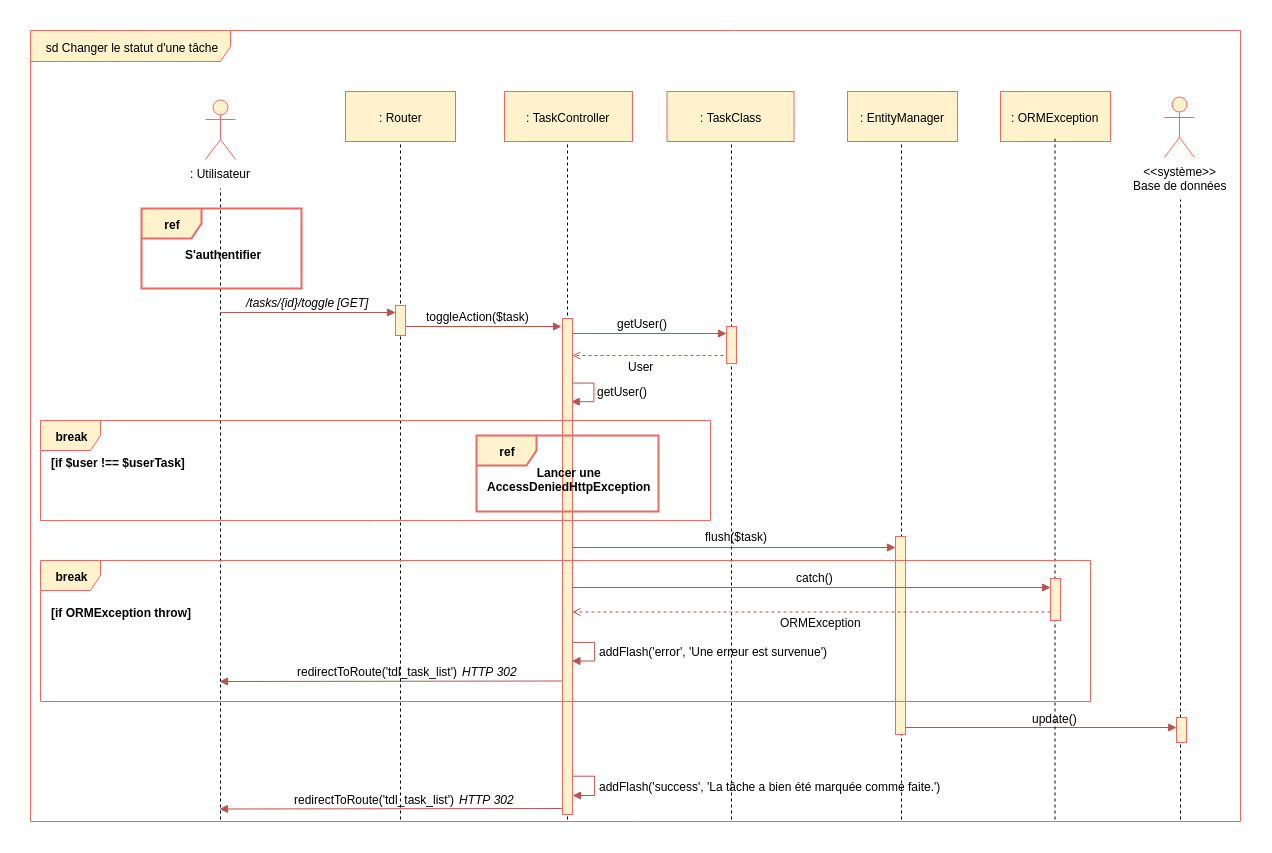

The diagram above was exported from draw.io. Its source (the exported page's mxGraphModel, read from the mxfile embedded in the PNG):
<mxGraphModel dx="2230" dy="666" grid="1" gridSize="10" guides="1" tooltips="1" connect="1" arrows="1" fold="1" page="1" pageScale="1" pageWidth="827" pageHeight="1169" background="#ffffff" math="0" shadow="0">
  <root>
    <mxCell id="0" />
    <mxCell id="1" parent="0" />
    <mxCell id="2" value="sd Changer le statut d'une tâche" style="shape=umlFrame;whiteSpace=wrap;html=1;width=200;height=31;fillColor=#fff2cc;strokeColor=#EA6B66;" parent="1" vertex="1">
      <mxGeometry x="-30" y="129" width="1210" height="791" as="geometry" />
    </mxCell>
    <mxCell id="pAf5jsCfXwTkTzcn23xD-300" value="" style="endArrow=block;html=1;endFill=1;fillColor=#f8cecc;strokeColor=#b85450;edgeStyle=orthogonalEdgeStyle;rounded=0;entryX=0.91;entryY=0.18;entryDx=0;entryDy=0;entryPerimeter=0;" parent="1" edge="1">
      <mxGeometry width="50" height="50" relative="1" as="geometry">
        <mxPoint x="511.5" y="731.5" as="sourcePoint" />
        <mxPoint x="511.5" y="759.5" as="targetPoint" />
        <Array as="points">
          <mxPoint x="512" y="740.8895786830358" />
          <mxPoint x="534" y="740.8895786830358" />
          <mxPoint x="534" y="759.8895786830358" />
        </Array>
      </mxGeometry>
    </mxCell>
    <mxCell id="pAf5jsCfXwTkTzcn23xD-308" value="" style="endArrow=block;html=1;endFill=1;fillColor=#f8cecc;strokeColor=#b85450;edgeStyle=orthogonalEdgeStyle;rounded=0;entryX=0.91;entryY=0.18;entryDx=0;entryDy=0;entryPerimeter=0;" parent="1" edge="1">
      <mxGeometry width="50" height="50" relative="1" as="geometry">
        <mxPoint x="512" y="866" as="sourcePoint" />
        <mxPoint x="512" y="894" as="targetPoint" />
        <Array as="points">
          <mxPoint x="512" y="874.8895786830358" />
          <mxPoint x="534" y="874.8895786830358" />
          <mxPoint x="534" y="893.8895786830358" />
        </Array>
      </mxGeometry>
    </mxCell>
    <mxCell id="pAf5jsCfXwTkTzcn23xD-309" value="" style="endArrow=block;html=1;endFill=1;fillColor=#f8cecc;strokeColor=#b85450;" parent="1" edge="1">
      <mxGeometry width="50" height="50" relative="1" as="geometry">
        <mxPoint x="504" y="907" as="sourcePoint" />
        <mxPoint x="159" y="907.5" as="targetPoint" />
      </mxGeometry>
    </mxCell>
    <mxCell id="vxDQNiK5kQJtM6UCjgSG-422" value="" style="endArrow=block;html=1;endFill=1;fillColor=#f8cecc;strokeColor=#b85450;" parent="1" edge="1">
      <mxGeometry width="50" height="50" relative="1" as="geometry">
        <mxPoint x="844" y="826" as="sourcePoint" />
        <mxPoint x="1116" y="826" as="targetPoint" />
      </mxGeometry>
    </mxCell>
    <mxCell id="pAf5jsCfXwTkTzcn23xD-305" value="" style="endArrow=block;html=1;endFill=1;fillColor=#f8cecc;strokeColor=#b85450;" parent="1" edge="1">
      <mxGeometry width="50" height="50" relative="1" as="geometry">
        <mxPoint x="504" y="779.5" as="sourcePoint" />
        <mxPoint x="159" y="780" as="targetPoint" />
      </mxGeometry>
    </mxCell>
    <mxCell id="__lmfzt5C_RW6g_4dSBR-360" value="" style="endArrow=block;html=1;endFill=1;fillColor=#f8cecc;strokeColor=#b85450;edgeStyle=orthogonalEdgeStyle;rounded=0;entryX=0.91;entryY=0.18;entryDx=0;entryDy=0;entryPerimeter=0;" parent="1" edge="1">
      <mxGeometry width="50" height="50" relative="1" as="geometry">
        <mxPoint x="511.2413793103451" y="471.5" as="sourcePoint" />
        <mxPoint x="510.55172413793116" y="500.4655172413793" as="targetPoint" />
        <Array as="points">
          <mxPoint x="511.5" y="481.3895786830358" />
          <mxPoint x="533.5" y="481.3895786830358" />
          <mxPoint x="533.5" y="500.3895786830358" />
        </Array>
      </mxGeometry>
    </mxCell>
    <mxCell id="vxDQNiK5kQJtM6UCjgSG-414" value="" style="endArrow=block;html=1;endFill=1;fillColor=#f8cecc;strokeColor=#b85450;" parent="1" edge="1">
      <mxGeometry width="50" height="50" relative="1" as="geometry">
        <mxPoint x="510" y="432" as="sourcePoint" />
        <mxPoint x="666" y="432" as="targetPoint" />
      </mxGeometry>
    </mxCell>
    <mxCell id="vxDQNiK5kQJtM6UCjgSG-441" value="" style="endArrow=open;html=1;endFill=0;fillColor=#f8cecc;strokeColor=#b85450;dashed=1;exitX=-0.071;exitY=0.702;exitPerimeter=0;" parent="1" edge="1">
      <mxGeometry width="50" height="50" relative="1" as="geometry">
        <mxPoint x="669" y="454" as="sourcePoint" />
        <mxPoint x="512" y="454" as="targetPoint" />
      </mxGeometry>
    </mxCell>
    <mxCell id="164" value="" style="endArrow=none;dashed=1;html=1;entryX=0.5;entryY=1;" parent="1" edge="1">
      <mxGeometry width="50" height="50" relative="1" as="geometry">
        <mxPoint x="841" y="918" as="sourcePoint" />
        <mxPoint x="841" y="230.82352941176464" as="targetPoint" />
      </mxGeometry>
    </mxCell>
    <mxCell id="28" value="" style="endArrow=none;dashed=1;html=1;entryX=0.5;entryY=1;exitX=0.276;exitY=1.003;exitPerimeter=0;" parent="1" edge="1">
      <mxGeometry width="50" height="50" relative="1" as="geometry">
        <mxPoint x="507" y="918" as="sourcePoint" />
        <mxPoint x="507" y="233" as="targetPoint" />
      </mxGeometry>
    </mxCell>
    <mxCell id="285" value="" style="endArrow=block;html=1;endFill=1;fillColor=#f8cecc;strokeColor=#b85450;" parent="1" edge="1">
      <mxGeometry width="50" height="50" relative="1" as="geometry">
        <mxPoint x="512" y="646" as="sourcePoint" />
        <mxPoint x="835" y="646" as="targetPoint" />
      </mxGeometry>
    </mxCell>
    <mxCell id="263" value="" style="html=1;points=[];perimeter=orthogonalPerimeter;fillColor=#fff2cc;strokeColor=#EA6B66;" parent="1" vertex="1">
      <mxGeometry x="502" y="417" width="10" height="496" as="geometry" />
    </mxCell>
    <mxCell id="107" value="" style="endArrow=none;dashed=1;html=1;entryX=0.5;entryY=1;" parent="1" edge="1">
      <mxGeometry width="50" height="50" relative="1" as="geometry">
        <mxPoint x="671" y="918" as="sourcePoint" />
        <mxPoint x="671" y="233.82352941176464" as="targetPoint" />
      </mxGeometry>
    </mxCell>
    <mxCell id="3" value=": Utilisateur" style="shape=umlActor;verticalLabelPosition=bottom;labelBackgroundColor=#ffffff;verticalAlign=top;html=1;fillColor=#fff2cc;strokeColor=#EA6B66;" parent="1" vertex="1">
      <mxGeometry x="145" y="198" width="30" height="60" as="geometry" />
    </mxCell>
    <mxCell id="4" value="&amp;lt;&amp;lt;système&amp;gt;&amp;gt;&lt;br&gt;Base de données&lt;br&gt;" style="shape=umlActor;verticalLabelPosition=bottom;labelBackgroundColor=#ffffff;verticalAlign=top;html=1;fillColor=#fff2cc;strokeColor=#EA6B66;" parent="1" vertex="1">
      <mxGeometry x="1104" y="196" width="30" height="60" as="geometry" />
    </mxCell>
    <mxCell id="8" value="" style="endArrow=none;dashed=1;html=1;" parent="1" edge="1">
      <mxGeometry width="50" height="50" relative="1" as="geometry">
        <mxPoint x="160" y="918" as="sourcePoint" />
        <mxPoint x="160" y="287" as="targetPoint" />
      </mxGeometry>
    </mxCell>
    <mxCell id="9" value="" style="endArrow=none;dashed=1;html=1;entryX=0.5;entryY=1;" parent="1" edge="1">
      <mxGeometry width="50" height="50" relative="1" as="geometry">
        <mxPoint x="340" y="918" as="sourcePoint" />
        <mxPoint x="340" y="232.82352941176464" as="targetPoint" />
      </mxGeometry>
    </mxCell>
    <mxCell id="12" value="/tasks/{id}/toggle" style="text;html=1;resizable=0;points=[];autosize=1;align=left;verticalAlign=top;spacingTop=-4;fontStyle=2" parent="1" vertex="1">
      <mxGeometry x="184" y="392" width="100" height="10" as="geometry" />
    </mxCell>
    <mxCell id="13" value="toggleAction($task)" style="text;html=1;resizable=0;points=[];autosize=1;align=left;verticalAlign=top;spacingTop=-4;" parent="1" vertex="1">
      <mxGeometry x="364" y="406" width="120" height="10" as="geometry" />
    </mxCell>
    <mxCell id="14" value="" style="endArrow=block;html=1;endFill=1;fillColor=#f8cecc;strokeColor=#b85450;" parent="1" edge="1">
      <mxGeometry width="50" height="50" relative="1" as="geometry">
        <mxPoint x="340" y="425" as="sourcePoint" />
        <mxPoint x="501" y="425" as="targetPoint" />
      </mxGeometry>
    </mxCell>
    <mxCell id="19" value="" style="html=1;points=[];perimeter=orthogonalPerimeter;fillColor=#fff2cc;strokeColor=#EA6B66;" parent="1" vertex="1">
      <mxGeometry x="335" y="404" width="10" height="30" as="geometry" />
    </mxCell>
    <mxCell id="68" value="" style="endArrow=block;html=1;endFill=1;fillColor=#f8cecc;strokeColor=#b85450;entryX=0.5;entryY=0.24;entryPerimeter=0;" parent="1" edge="1">
      <mxGeometry width="50" height="50" relative="1" as="geometry">
        <mxPoint x="160" y="411" as="sourcePoint" />
        <mxPoint x="335" y="411" as="targetPoint" />
      </mxGeometry>
    </mxCell>
    <mxCell id="69" value=": TaskClass" style="html=1;fillColor=#fff2cc;strokeColor=#EA6B66;" parent="1" vertex="1">
      <mxGeometry x="606.5" y="190" width="127" height="50" as="geometry" />
    </mxCell>
    <mxCell id="172" value="" style="endArrow=none;dashed=1;html=1;" parent="1" edge="1">
      <mxGeometry width="50" height="50" relative="1" as="geometry">
        <mxPoint x="1120" y="918" as="sourcePoint" />
        <mxPoint x="1120" y="298" as="targetPoint" />
      </mxGeometry>
    </mxCell>
    <mxCell id="218" value="ref" style="shape=umlFrame;whiteSpace=wrap;html=1;fillColor=#fff2cc;strokeColor=#EA6B66;strokeWidth=2;fontStyle=1" parent="1" vertex="1">
      <mxGeometry x="81" y="307" width="160" height="80" as="geometry" />
    </mxCell>
    <mxCell id="219" value="S'authentifier" style="text;html=1;resizable=0;points=[];autosize=1;align=left;verticalAlign=top;spacingTop=-4;fontStyle=1" parent="1" vertex="1">
      <mxGeometry x="123" y="344" width="90" height="20" as="geometry" />
    </mxCell>
    <mxCell id="220" value="[GET]" style="text;html=1;resizable=0;points=[];autosize=1;align=left;verticalAlign=top;spacingTop=-4;fontStyle=2" parent="1" vertex="1">
      <mxGeometry x="275" y="392" width="50" height="10" as="geometry" />
    </mxCell>
    <mxCell id="152" value=": EntityManager" style="html=1;fillColor=#fff2cc;strokeColor=#EA6B66;" parent="1" vertex="1">
      <mxGeometry x="787" y="190" width="110" height="50" as="geometry" />
    </mxCell>
    <mxCell id="5" value=": Router" style="html=1;fillColor=#fff2cc;strokeColor=#EA6B66;" parent="1" vertex="1">
      <mxGeometry x="285" y="190" width="110" height="50" as="geometry" />
    </mxCell>
    <mxCell id="286" value="flush($task)" style="text;html=1;resizable=0;points=[];autosize=1;align=left;verticalAlign=top;spacingTop=-4;" parent="1" vertex="1">
      <mxGeometry x="643" y="626" width="80" height="10" as="geometry" />
    </mxCell>
    <mxCell id="287" value="" style="html=1;points=[];perimeter=orthogonalPerimeter;fillColor=#fff2cc;strokeColor=#EA6B66;" parent="1" vertex="1">
      <mxGeometry x="835" y="635" width="10" height="198" as="geometry" />
    </mxCell>
    <mxCell id="27" value=": TaskController" style="html=1;fillColor=#fff2cc;strokeColor=#EA6B66;" parent="1" vertex="1">
      <mxGeometry x="444" y="190" width="128" height="50" as="geometry" />
    </mxCell>
    <mxCell id="vxDQNiK5kQJtM6UCjgSG-418" value="" style="html=1;points=[];perimeter=orthogonalPerimeter;fillColor=#fff2cc;strokeColor=#EA6B66;" parent="1" vertex="1">
      <mxGeometry x="666" y="425" width="10" height="37" as="geometry" />
    </mxCell>
    <mxCell id="vxDQNiK5kQJtM6UCjgSG-419" value="getUser()" style="text;html=1;resizable=0;points=[];autosize=1;align=left;verticalAlign=top;spacingTop=-4;" parent="1" vertex="1">
      <mxGeometry x="555" y="413" width="70" height="10" as="geometry" />
    </mxCell>
    <mxCell id="vxDQNiK5kQJtM6UCjgSG-421" value="" style="html=1;points=[];perimeter=orthogonalPerimeter;fillColor=#fff2cc;strokeColor=#EA6B66;" parent="1" vertex="1">
      <mxGeometry x="1116" y="816" width="10" height="25" as="geometry" />
    </mxCell>
    <mxCell id="vxDQNiK5kQJtM6UCjgSG-427" value="[if ORMException throw]" style="text;html=1;resizable=0;points=[];autosize=1;align=left;verticalAlign=top;spacingTop=-4;fontStyle=1" parent="1" vertex="1">
      <mxGeometry x="-11" y="701.5" width="140" height="10" as="geometry" />
    </mxCell>
    <mxCell id="__lmfzt5C_RW6g_4dSBR-359" value="User" style="text;html=1;resizable=0;points=[];autosize=1;align=left;verticalAlign=top;spacingTop=-4;" parent="1" vertex="1">
      <mxGeometry x="566" y="456" width="40" height="10" as="geometry" />
    </mxCell>
    <mxCell id="__lmfzt5C_RW6g_4dSBR-361" value="getUser()" style="text;html=1;resizable=0;points=[];autosize=1;align=left;verticalAlign=top;spacingTop=-4;" parent="1" vertex="1">
      <mxGeometry x="535" y="481" width="70" height="10" as="geometry" />
    </mxCell>
    <mxCell id="__lmfzt5C_RW6g_4dSBR-363" value="[if $user !== $userTask]" style="text;html=1;resizable=0;points=[];autosize=1;align=left;verticalAlign=top;spacingTop=-4;fontStyle=1" parent="1" vertex="1">
      <mxGeometry x="-11" y="552" width="140" height="10" as="geometry" />
    </mxCell>
    <mxCell id="__lmfzt5C_RW6g_4dSBR-377" value="update()" style="text;html=1;resizable=0;points=[];autosize=1;align=left;verticalAlign=top;spacingTop=-4;" parent="1" vertex="1">
      <mxGeometry x="970" y="808" width="60" height="10" as="geometry" />
    </mxCell>
    <mxCell id="pAf5jsCfXwTkTzcn23xD-287" value="ref" style="shape=umlFrame;whiteSpace=wrap;html=1;fillColor=#fff2cc;strokeColor=#EA6B66;strokeWidth=2;fontStyle=1" parent="1" vertex="1">
      <mxGeometry x="416" y="534" width="182" height="76" as="geometry" />
    </mxCell>
    <mxCell id="pAf5jsCfXwTkTzcn23xD-288" value="Lancer une&lt;br&gt;&lt;span&gt;AccessDeniedHttpException&lt;/span&gt;&lt;br&gt;" style="text;html=1;resizable=0;points=[];autosize=1;align=center;verticalAlign=top;spacingTop=-4;fontStyle=1" parent="1" vertex="1">
      <mxGeometry x="424" y="562" width="170" height="30" as="geometry" />
    </mxCell>
    <mxCell id="pAf5jsCfXwTkTzcn23xD-291" value=": ORMException" style="html=1;fillColor=#fff2cc;strokeColor=#EA6B66;" parent="1" vertex="1">
      <mxGeometry x="940" y="190" width="110" height="50" as="geometry" />
    </mxCell>
    <mxCell id="pAf5jsCfXwTkTzcn23xD-292" value="" style="endArrow=none;dashed=1;html=1;entryX=0.5;entryY=1;" parent="1" edge="1">
      <mxGeometry width="50" height="50" relative="1" as="geometry">
        <mxPoint x="994.5" y="918" as="sourcePoint" />
        <mxPoint x="994.5" y="237.32352941176464" as="targetPoint" />
      </mxGeometry>
    </mxCell>
    <mxCell id="pAf5jsCfXwTkTzcn23xD-293" value="" style="html=1;points=[];perimeter=orthogonalPerimeter;fillColor=#fff2cc;strokeColor=#EA6B66;" parent="1" vertex="1">
      <mxGeometry x="990" y="677" width="10" height="42" as="geometry" />
    </mxCell>
    <mxCell id="pAf5jsCfXwTkTzcn23xD-294" value="" style="endArrow=block;html=1;endFill=1;fillColor=#f8cecc;strokeColor=#b85450;" parent="1" edge="1">
      <mxGeometry width="50" height="50" relative="1" as="geometry">
        <mxPoint x="512" y="686" as="sourcePoint" />
        <mxPoint x="990" y="686" as="targetPoint" />
      </mxGeometry>
    </mxCell>
    <mxCell id="pAf5jsCfXwTkTzcn23xD-295" value="catch()" style="text;html=1;resizable=0;points=[];autosize=1;align=left;verticalAlign=top;spacingTop=-4;" parent="1" vertex="1">
      <mxGeometry x="734.5" y="667" width="50" height="10" as="geometry" />
    </mxCell>
    <mxCell id="pAf5jsCfXwTkTzcn23xD-296" value="" style="endArrow=open;html=1;endFill=0;fillColor=#f8cecc;strokeColor=#b85450;dashed=1;exitX=-0.071;exitY=0.702;exitPerimeter=0;" parent="1" edge="1">
      <mxGeometry width="50" height="50" relative="1" as="geometry">
        <mxPoint x="990" y="710.5" as="sourcePoint" />
        <mxPoint x="512" y="710.5" as="targetPoint" />
      </mxGeometry>
    </mxCell>
    <mxCell id="pAf5jsCfXwTkTzcn23xD-297" value="ORMException" style="text;html=1;resizable=0;points=[];autosize=1;align=left;verticalAlign=top;spacingTop=-4;" parent="1" vertex="1">
      <mxGeometry x="718" y="711.5" width="100" height="10" as="geometry" />
    </mxCell>
    <mxCell id="pAf5jsCfXwTkTzcn23xD-301" value="addFlash('error', 'Une erreur est survenue')" style="text;html=1;resizable=0;points=[];autosize=1;align=left;verticalAlign=top;spacingTop=-4;" parent="1" vertex="1">
      <mxGeometry x="537" y="741" width="240" height="10" as="geometry" />
    </mxCell>
    <mxCell id="pAf5jsCfXwTkTzcn23xD-302" value="redirectToRoute('tdl_task_list')" style="text;html=1;resizable=0;points=[];autosize=1;align=left;verticalAlign=top;spacingTop=-4;" parent="1" vertex="1">
      <mxGeometry x="235" y="761" width="180" height="10" as="geometry" />
    </mxCell>
    <mxCell id="pAf5jsCfXwTkTzcn23xD-303" value="HTTP 302" style="text;html=1;resizable=0;points=[];autosize=1;align=left;verticalAlign=top;spacingTop=-4;fontStyle=2" parent="1" vertex="1">
      <mxGeometry x="400" y="761" width="70" height="10" as="geometry" />
    </mxCell>
    <mxCell id="pAf5jsCfXwTkTzcn23xD-307" value="addFlash('success', 'La tâche a bien été marquée comme faite.')" style="text;html=1;resizable=0;points=[];autosize=1;align=left;verticalAlign=top;spacingTop=-4;" parent="1" vertex="1">
      <mxGeometry x="537" y="876" width="360" height="10" as="geometry" />
    </mxCell>
    <mxCell id="pAf5jsCfXwTkTzcn23xD-310" value="redirectToRoute('tdl_task_list')" style="text;html=1;resizable=0;points=[];autosize=1;align=left;verticalAlign=top;spacingTop=-4;" parent="1" vertex="1">
      <mxGeometry x="232" y="888.5" width="180" height="10" as="geometry" />
    </mxCell>
    <mxCell id="pAf5jsCfXwTkTzcn23xD-311" value="HTTP 302" style="text;html=1;resizable=0;points=[];autosize=1;align=left;verticalAlign=top;spacingTop=-4;fontStyle=2" parent="1" vertex="1">
      <mxGeometry x="397" y="888.5" width="70" height="10" as="geometry" />
    </mxCell>
    <mxCell id="__lmfzt5C_RW6g_4dSBR-362" value="break" style="shape=umlFrame;whiteSpace=wrap;html=1;fontColor=#000000;fillColor=#fff2cc;strokeColor=#EA6B66;fontStyle=1" parent="1" vertex="1">
      <mxGeometry x="-20" y="519" width="670" height="100" as="geometry" />
    </mxCell>
    <mxCell id="vxDQNiK5kQJtM6UCjgSG-424" value="break" style="shape=umlFrame;whiteSpace=wrap;html=1;fontColor=#000000;fillColor=#fff2cc;strokeColor=#EA6B66;fontStyle=1" parent="1" vertex="1">
      <mxGeometry x="-20" y="659" width="1050" height="141" as="geometry" />
    </mxCell>
  </root>
</mxGraphModel>